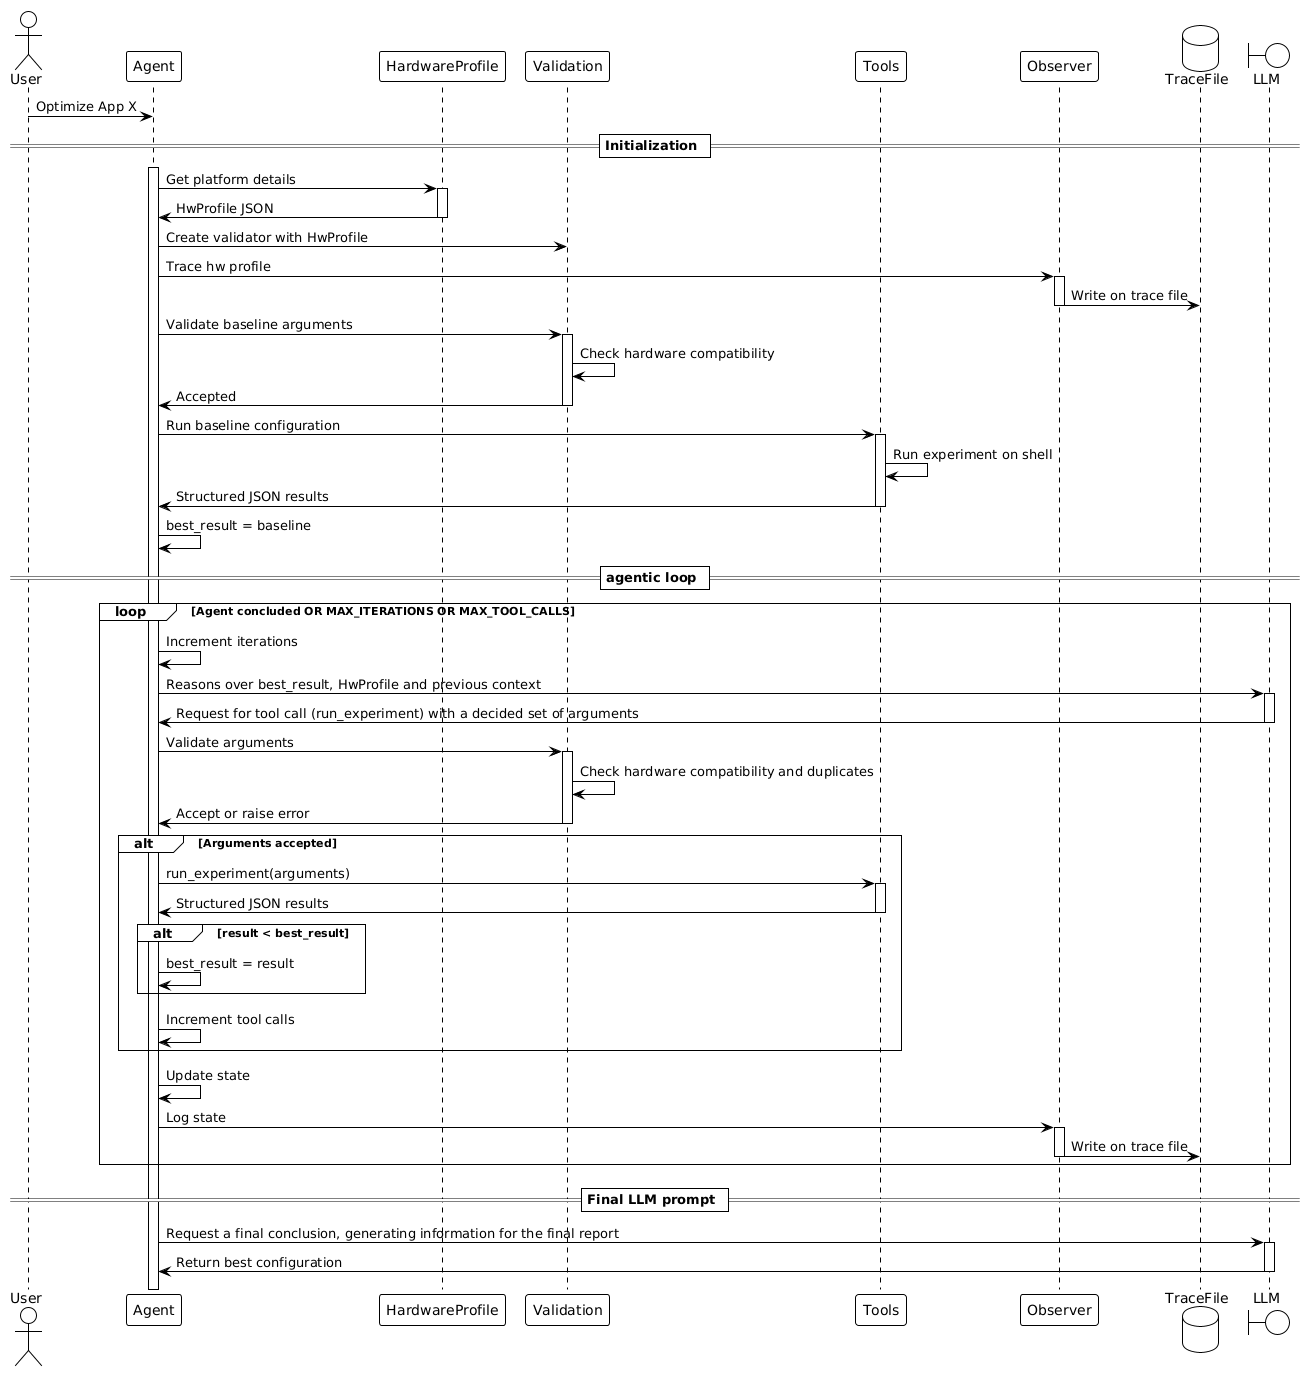

The diagram above was rendered by PlantUML. Its source (embedded in the PNG):
@startuml
!theme mono


Actor User as us
Participant Agent as ag
Participant HardwareProfile as hwp
Participant Validation as val
Participant Tools as tl
Participant Observer as obs
Database TraceFile as trace
Boundary LLM as llm

us -> ag: Optimize App X
== Initialization ==
activate ag
ag -> hwp: Get platform details
activate hwp
hwp -> ag: HwProfile JSON
deactivate hwp
ag -> val: Create validator with HwProfile
ag -> obs: Trace hw profile
activate obs
obs -> trace: Write on trace file
deactivate obs
ag -> val: Validate baseline arguments
activate val
val -> val: Check hardware compatibility
val -> ag: Accepted
deactivate val
ag -> tl: Run baseline configuration
activate tl
tl -> tl: Run experiment on shell
tl -> ag: Structured JSON results
deactivate tl
ag -> ag: best_result = baseline
== agentic loop ==
loop Agent concluded OR MAX_ITERATIONS OR MAX_TOOL_CALLS
  ag -> ag: Increment iterations
  ag -> llm: Reasons over best_result, HwProfile and previous context
  activate llm
  llm -> ag: Request for tool call (run_experiment) with a decided set of arguments
  deactivate llm
  ag -> val: Validate arguments
  activate val
  val -> val: Check hardware compatibility and duplicates
  val -> ag: Accept or raise error
  deactivate val
  alt Arguments accepted
    ag -> tl: run_experiment(arguments)
    activate tl
    tl -> ag: Structured JSON results
    deactivate tl
    alt result < best_result
      ag -> ag: best_result = result
    end
    ag -> ag: Increment tool calls
  end  
  ag -> ag: Update state
  ag -> obs: Log state
  activate obs
  obs -> trace: Write on trace file
  deactivate obs
end
== Final LLM prompt ==
ag -> llm: Request a final conclusion, generating information for the final report
activate llm
llm -> ag: Return best configuration
deactivate llm
@enduml